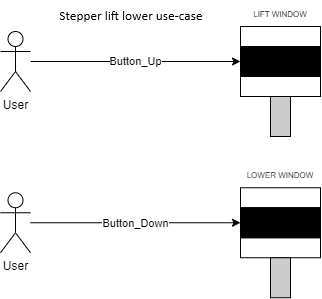

The diagram above was exported from draw.io. Its source (the exported page's mxGraphModel, read from the mxfile embedded in the PNG):
<mxGraphModel dx="999" dy="595" grid="1" gridSize="10" guides="1" tooltips="1" connect="1" arrows="1" fold="1" page="1" pageScale="1" pageWidth="850" pageHeight="1100" math="0" shadow="0">
  <root>
    <mxCell id="0" />
    <mxCell id="1" parent="0" />
    <mxCell id="gyRNB1s3Hgnb-wcmGc3H-4" style="edgeStyle=orthogonalEdgeStyle;rounded=0;orthogonalLoop=1;jettySize=auto;html=1;entryX=0;entryY=0.5;entryDx=0;entryDy=0;" parent="1" source="gyRNB1s3Hgnb-wcmGc3H-1" target="gyRNB1s3Hgnb-wcmGc3H-8" edge="1">
      <mxGeometry relative="1" as="geometry">
        <mxPoint x="480" y="550" as="targetPoint" />
      </mxGeometry>
    </mxCell>
    <mxCell id="gyRNB1s3Hgnb-wcmGc3H-6" value="Button_Up" style="edgeLabel;html=1;align=center;verticalAlign=middle;resizable=0;points=[];" parent="gyRNB1s3Hgnb-wcmGc3H-4" vertex="1" connectable="0">
      <mxGeometry x="-0.0085" relative="1" as="geometry">
        <mxPoint as="offset" />
      </mxGeometry>
    </mxCell>
    <mxCell id="gyRNB1s3Hgnb-wcmGc3H-1" value="User&lt;div&gt;&lt;br&gt;&lt;/div&gt;" style="shape=umlActor;verticalLabelPosition=bottom;verticalAlign=top;html=1;outlineConnect=0;" parent="1" vertex="1">
      <mxGeometry x="240" y="520" width="30" height="60" as="geometry" />
    </mxCell>
    <mxCell id="gyRNB1s3Hgnb-wcmGc3H-11" value="" style="group" parent="1" vertex="1" connectable="0">
      <mxGeometry x="480" y="515" width="80" height="110" as="geometry" />
    </mxCell>
    <mxCell id="gyRNB1s3Hgnb-wcmGc3H-9" value="" style="group" parent="gyRNB1s3Hgnb-wcmGc3H-11" vertex="1" connectable="0">
      <mxGeometry width="80" height="70" as="geometry" />
    </mxCell>
    <mxCell id="gyRNB1s3Hgnb-wcmGc3H-5" value="" style="rounded=0;whiteSpace=wrap;html=1;" parent="gyRNB1s3Hgnb-wcmGc3H-9" vertex="1">
      <mxGeometry width="80" height="20" as="geometry" />
    </mxCell>
    <mxCell id="gyRNB1s3Hgnb-wcmGc3H-7" value="" style="rounded=0;whiteSpace=wrap;html=1;" parent="gyRNB1s3Hgnb-wcmGc3H-9" vertex="1">
      <mxGeometry y="50" width="80" height="20" as="geometry" />
    </mxCell>
    <mxCell id="gyRNB1s3Hgnb-wcmGc3H-8" value="" style="rounded=0;whiteSpace=wrap;html=1;fillColor=#000000;" parent="gyRNB1s3Hgnb-wcmGc3H-9" vertex="1">
      <mxGeometry y="20" width="80" height="30" as="geometry" />
    </mxCell>
    <mxCell id="gyRNB1s3Hgnb-wcmGc3H-10" value="" style="rounded=0;whiteSpace=wrap;html=1;fillColor=#CCCCCC;" parent="gyRNB1s3Hgnb-wcmGc3H-11" vertex="1">
      <mxGeometry x="30" y="70" width="20" height="40" as="geometry" />
    </mxCell>
    <mxCell id="gyRNB1s3Hgnb-wcmGc3H-14" value="&lt;span style=&quot;font-size: 8px;&quot;&gt;LIFT WINDOW&lt;/span&gt;" style="text;strokeColor=none;align=center;fillColor=none;html=1;verticalAlign=middle;whiteSpace=wrap;rounded=0;" parent="1" vertex="1">
      <mxGeometry x="485" y="488.75" width="70" height="26.25" as="geometry" />
    </mxCell>
    <mxCell id="gyRNB1s3Hgnb-wcmGc3H-31" style="edgeStyle=orthogonalEdgeStyle;rounded=0;orthogonalLoop=1;jettySize=auto;html=1;entryX=0;entryY=0.5;entryDx=0;entryDy=0;" parent="1" source="gyRNB1s3Hgnb-wcmGc3H-33" target="gyRNB1s3Hgnb-wcmGc3H-38" edge="1">
      <mxGeometry relative="1" as="geometry">
        <mxPoint x="480" y="711.25" as="targetPoint" />
      </mxGeometry>
    </mxCell>
    <mxCell id="gyRNB1s3Hgnb-wcmGc3H-32" value="Button_Down" style="edgeLabel;html=1;align=center;verticalAlign=middle;resizable=0;points=[];" parent="gyRNB1s3Hgnb-wcmGc3H-31" vertex="1" connectable="0">
      <mxGeometry x="-0.0085" relative="1" as="geometry">
        <mxPoint as="offset" />
      </mxGeometry>
    </mxCell>
    <mxCell id="gyRNB1s3Hgnb-wcmGc3H-33" value="User&lt;div&gt;&lt;br&gt;&lt;/div&gt;" style="shape=umlActor;verticalLabelPosition=bottom;verticalAlign=top;html=1;outlineConnect=0;" parent="1" vertex="1">
      <mxGeometry x="240" y="681.25" width="30" height="60" as="geometry" />
    </mxCell>
    <mxCell id="gyRNB1s3Hgnb-wcmGc3H-34" value="" style="group" parent="1" vertex="1" connectable="0">
      <mxGeometry x="480" y="676.25" width="80" height="110" as="geometry" />
    </mxCell>
    <mxCell id="gyRNB1s3Hgnb-wcmGc3H-35" value="" style="group" parent="gyRNB1s3Hgnb-wcmGc3H-34" vertex="1" connectable="0">
      <mxGeometry width="80" height="70" as="geometry" />
    </mxCell>
    <mxCell id="gyRNB1s3Hgnb-wcmGc3H-36" value="" style="rounded=0;whiteSpace=wrap;html=1;" parent="gyRNB1s3Hgnb-wcmGc3H-35" vertex="1">
      <mxGeometry width="80" height="20" as="geometry" />
    </mxCell>
    <mxCell id="gyRNB1s3Hgnb-wcmGc3H-37" value="" style="rounded=0;whiteSpace=wrap;html=1;" parent="gyRNB1s3Hgnb-wcmGc3H-35" vertex="1">
      <mxGeometry y="50" width="80" height="20" as="geometry" />
    </mxCell>
    <mxCell id="gyRNB1s3Hgnb-wcmGc3H-38" value="" style="rounded=0;whiteSpace=wrap;html=1;fillColor=#000000;" parent="gyRNB1s3Hgnb-wcmGc3H-35" vertex="1">
      <mxGeometry y="20" width="80" height="30" as="geometry" />
    </mxCell>
    <mxCell id="gyRNB1s3Hgnb-wcmGc3H-39" value="" style="rounded=0;whiteSpace=wrap;html=1;fillColor=#CCCCCC;" parent="gyRNB1s3Hgnb-wcmGc3H-34" vertex="1">
      <mxGeometry x="30" y="70" width="20" height="40" as="geometry" />
    </mxCell>
    <mxCell id="gyRNB1s3Hgnb-wcmGc3H-41" value="&lt;span style=&quot;font-size: 8px;&quot;&gt;LOWER WINDOW&lt;/span&gt;" style="text;strokeColor=none;align=center;fillColor=none;html=1;verticalAlign=middle;whiteSpace=wrap;rounded=0;" parent="1" vertex="1">
      <mxGeometry x="485" y="650" width="70" height="26.25" as="geometry" />
    </mxCell>
  </root>
</mxGraphModel>